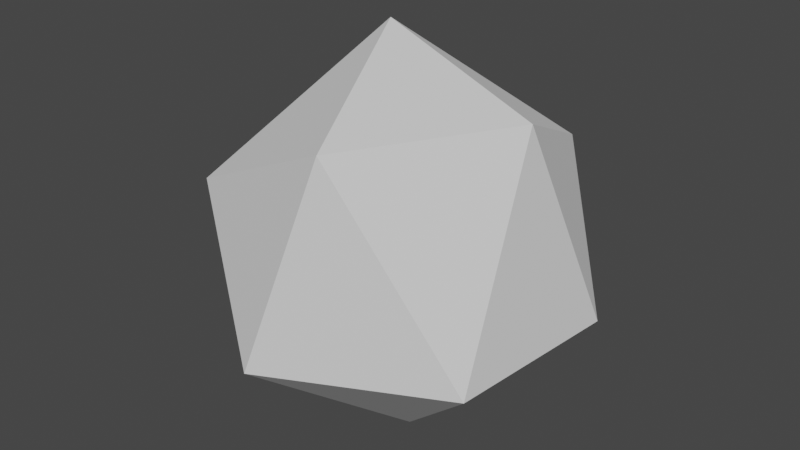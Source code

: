 # Source: boulder_small.blend  (saved by Blender 2.80.42; exported with 4.5.12 LTS)
import bpy
from mathutils import Matrix  # noqa: F401  (used for matrix-valued properties, if any)

bpy.ops.wm.read_factory_settings(use_empty=True)
scene = bpy.context.scene
scene.name = 'Scene'

# ---- collections
col_collection = bpy.data.collections.new('Collection'); scene.collection.children.link(col_collection)

# ---- world
world_world = bpy.data.worlds.new('World'); scene.world = world_world
world_world.use_nodes = True; world_world.node_tree.nodes.clear()
_N = world_world.node_tree.nodes; _L = world_world.node_tree.links
n0 = _N.new('ShaderNodeOutputWorld'); n0.name = 'World Output'; n0.location = (300, 300)
n1 = _N.new('ShaderNodeBackground'); n1.name = 'Background'; n1.location = (10, 300)
n1.inputs[0].default_value = (0.05088, 0.05088, 0.05088, 1.0)
_L.new(n1.outputs[0], n0.inputs[0])
n0.is_active_output = True
world_world.color = (0.05088, 0.05088, 0.05088)
world_world.use_sun_shadow = False
world_world.sun_shadow_jitter_overblur = 0.0

# ---- meshes
me_icosphere = bpy.data.meshes.new('Icosphere')
me_icosphere.from_pydata([(-0.1421, 0.1273, -0.5724), (0.438, -0.2784, 0.02589), (-0.3623, -0.6042, -0.02647), (-1.016, 0.1846, -0.1468), (-0.4626, 0.9817, -0.1728), (0.4275, 0.6812, -0.09236), (-0.04304, -0.4932, 0.9311), (-0.9371, -0.2317, 0.4939), (-1.086, 0.7907, 0.4825), (-0.04355, 1.161, 0.4829), (0.2338, 0.3901, 0.8415), (-0.4619, 0.386, 1.125)], [], [(0, 1, 2), (1, 0, 5), (0, 2, 3), (0, 3, 4), (0, 4, 5), (1, 5, 10), (2, 1, 6), (3, 2, 7), (4, 3, 8), (5, 4, 9), (1, 10, 6), (2, 6, 7), (3, 7, 8), (4, 8, 9), (5, 9, 10), (6, 10, 11), (7, 6, 11), (8, 7, 11), (9, 8, 11), (10, 9, 11)])
_uv = me_icosphere.uv_layers.new(name='UVMap')
_uv.uv.foreach_set('vector', [0.2842, 0.9679, 0.2811, 0.9733, 0.2873, 0.9733, 0.2811, 0.9733, 0.2781, 0.9679, 0.275, 0.9733, 0.2596, 0.9679, 0.2565, 0.9733, 0.2627, 0.9733, 0.2657, 0.9679, 0.2627, 0.9733, 0.2688, 0.9733, 0.2719, 0.9679, 0.2688, 0.9733, 0.275, 0.9733, 0.2811, 0.9733, 0.275, 0.9733, 0.2781, 0.9786, 0.2873, 0.9733, 0.2811, 0.9733, 0.2842, 0.9786, 0.2627, 0.9733, 0.2565, 0.9733, 0.2596, 0.9786, 0.2688, 0.9733, 0.2627, 0.9733, 0.2657, 0.9786, 0.275, 0.9733, 0.2688, 0.9733, 0.2719, 0.9786, 0.2811, 0.9733, 0.2781, 0.9786, 0.2842, 0.9786, 0.2873, 0.9733, 0.2842, 0.9786, 0.2904, 0.9786, 0.2627, 0.9733, 0.2596, 0.9786, 0.2657, 0.9786, 0.2688, 0.9733, 0.2657, 0.9786, 0.2719, 0.9786, 0.275, 0.9733, 0.2719, 0.9786, 0.2781, 0.9786, 0.2842, 0.9786, 0.2781, 0.9786, 0.2811, 0.9839, 0.2904, 0.9786, 0.2842, 0.9786, 0.2873, 0.9839, 0.2657, 0.9786, 0.2596, 0.9786, 0.2627, 0.9839, 0.2719, 0.9786, 0.2657, 0.9786, 0.2688, 0.9839, 0.2781, 0.9786, 0.2719, 0.9786, 0.275, 0.9839])
me_icosphere.use_remesh_preserve_volume = False
me_icosphere.use_remesh_preserve_attributes = False
me_icosphere.use_mirror_vertex_groups = False
me_icosphere.update()

# ---- objects
ob_icosphere = bpy.data.objects.new('Icosphere', me_icosphere)

# ---- transforms, parenting, visibility, modifiers, constraints
ob_icosphere.location = (0.0, 0.0, 0.0)
ob_icosphere.scale = (0.916, 0.916, 0.916)
ob_icosphere.lineart.crease_threshold = 0.0

# ---- collection membership
col_collection.objects.link(ob_icosphere)

# ---- scene / render settings (as saved in the file)
scene.frame_start = 1; scene.frame_end = 250; scene.frame_set(1)
scene.render.engine = 'BLENDER_EEVEE_NEXT'
scene.render.motion_blur_shutter = 1.0
scene.cycles.use_denoising = False
scene.cycles.samples = 128
scene.cycles.sampling_pattern = 'TABULATED_SOBOL'
scene.cycles.use_adaptive_sampling = False
scene.cycles.use_light_tree = False
scene.view_settings.view_transform = 'Filmic'
bpy.context.view_layer.update()

# ---- added for rendering (the .blend has no active camera and no usable light): camera, sun
cam_auto = bpy.data.cameras.new('AutoCamera')
cam_auto.lens = 50.0
cam_auto.sensor_width = 36.0
cam_auto.clip_end = 1000.0
ob_auto_camera = bpy.data.objects.new('AutoCamera', cam_auto)
scene.collection.objects.link(ob_auto_camera)
ob_auto_camera.location = (2.1476, -2.67814, 2.20846)
ob_auto_camera.rotation_euler = (1.09748, -7.21219e-08, 0.694738)
scene.camera = ob_auto_camera
light_auto_sun = bpy.data.lights.new('AutoSun', 'SUN')
light_auto_sun.energy = 3.0
light_auto_sun.angle = 0.0523599
ob_auto_sun = bpy.data.objects.new('AutoSun', light_auto_sun)
scene.collection.objects.link(ob_auto_sun)
ob_auto_sun.rotation_euler = (0.872665, 0.174533, 0.523599)
bpy.context.view_layer.update()
